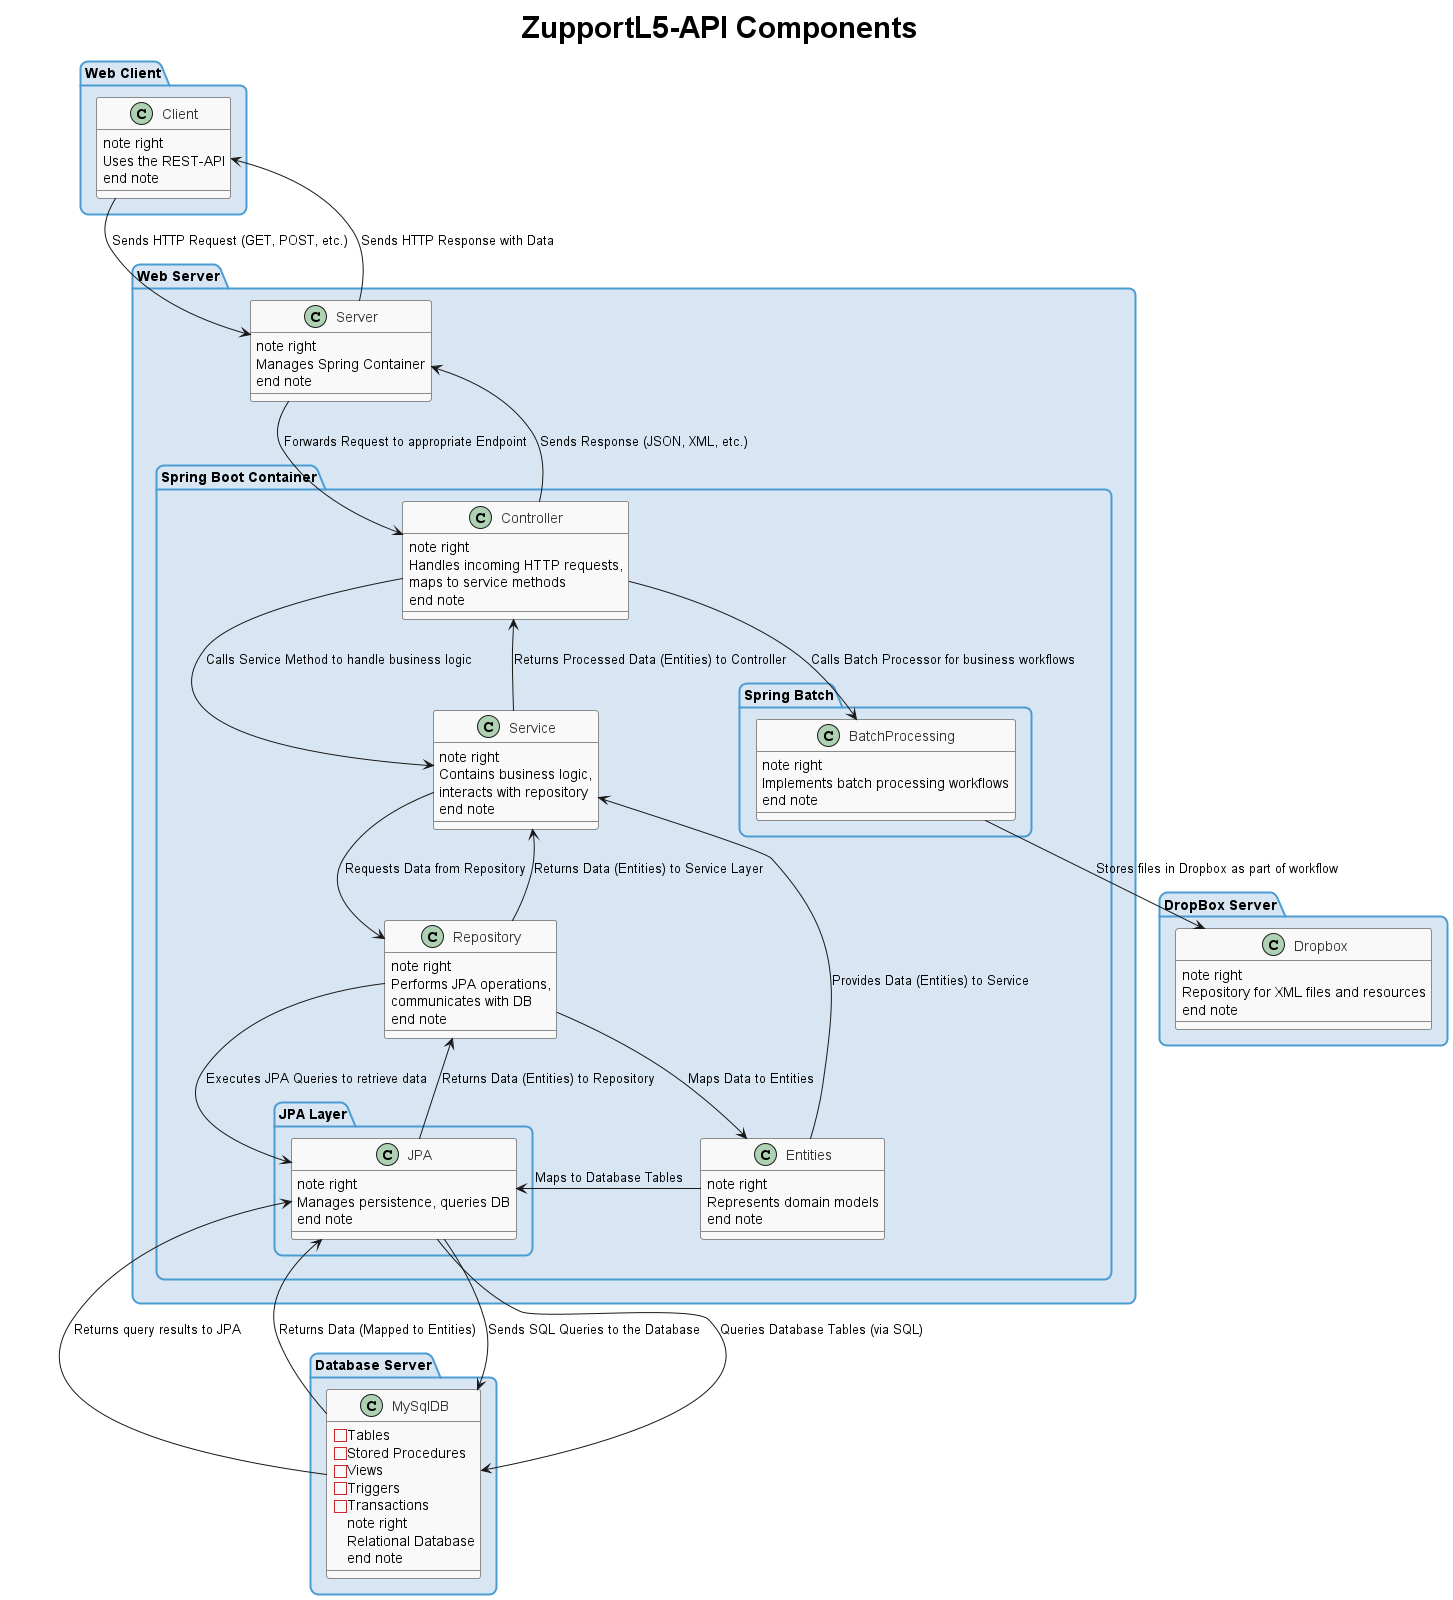

The diagram above was rendered by PlantUML. Its source (embedded in the PNG):
@startuml
'-- Global styles
skinparam backgroundColor White
skinparam componentStyle uml2
skinparam classAttributeIconSize 16
skinparam classFontName "Helvetica, Arial, sans-serif"
skinparam classFontSize 14
skinparam classFontColor #333333

'-- Custom styles for packages
skinparam packageBackgroundColor #D8E6F3
skinparam packageBorderColor #4B9CD3
skinparam packageBorderThickness 2
skinparam packagePadding 10
skinparam packageRoundCorner 15

'-- Custom styles for classes
skinparam classBackgroundColor #F9F9F9
skinparam classBorderColor #8B8B8B
skinparam classBorderThickness 1
skinparam classRoundCorner 10
skinparam classShadowing true
skinparam classStereotypeFontColor #4A4A4A
skinparam classStereotypeFontSize 12
skinparam classStereotypeFontName "Arial"

'-- Title style
skinparam titleFontName "Arial"
skinparam titleFontSize 30
skinparam titleAlignment center
skinparam titleFontStyle bold


'-- Title for the diagram
title ZupportL5-API Components

'-- Define Web Client package
package "Web Client" { 
    class Client {
        note right
            Uses the REST-API
        end note        
    }
}

'-- Define Database Server package
package "Database Server" { 
    class MySqlDB {
        - Tables
        - Stored Procedures
        - Views
        - Triggers
        - Transactions
        note right
            Relational Database
        end note        
    }
}

'-- Define DropBox Server package
package "DropBox Server" { 
    class Dropbox {
        note right
            Repository for XML files and resources
        end note        
    }
}

'-- Define Web Server package
package "Web Server" { 
    class Server {
        note right
            Manages Spring Container
        end note
    }

    package "Spring Boot Container" {
        class Controller {
            note right
                Handles incoming HTTP requests,
                maps to service methods
            end note
        }

        class Service {
            note right
                Contains business logic,
                interacts with repository
            end note
        }

        class Repository {
            note right
                Performs JPA operations,
                communicates with DB
            end note
        }

        class Entities {
            note right
                Represents domain models
            end note
        }

        package "JPA Layer" {
            class JPA {
                note right
                    Manages persistence, queries DB
                end note
            }
        }      

        package "Spring Batch" {
            class BatchProcessing {
                note right
                    Implements batch processing workflows
                end note
            }
        }           
    }
}

'-- Interactions
Client --> Server : Sends HTTP Request (GET, POST, etc.)
Server --> Controller : Forwards Request to appropriate Endpoint
Controller --> Service : Calls Service Method to handle business logic
Controller --> BatchProcessing : Calls Batch Processor for business workflows
BatchProcessing --> Dropbox : Stores files in Dropbox as part of workflow
Service --> Repository : Requests Data from Repository
Repository --> JPA : Executes JPA Queries to retrieve data
JPA --> MySqlDB : Sends SQL Queries to the Database
MySqlDB --> JPA : Returns query results to JPA
JPA --> Repository : Returns Data (Entities) to Repository
Repository --> Entities : Maps Data to Entities
Entities --> Service : Provides Data (Entities) to Service
Repository --> Service : Returns Data (Entities) to Service Layer
Service --> Controller : Returns Processed Data (Entities) to Controller
Controller --> Server : Sends Response (JSON, XML, etc.)
Server --> Client : Sends HTTP Response with Data

' Additional relationships
Entities --> JPA : Maps to Database Tables
JPA --> MySqlDB : Queries Database Tables (via SQL)
MySqlDB --> JPA : Returns Data (Mapped to Entities)
@enduml